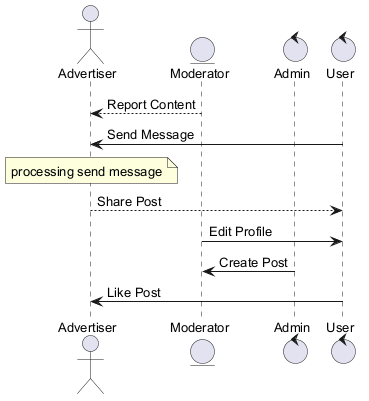

The diagram above was rendered by PlantUML. Its source (embedded in the PNG):
@startuml
skinparam backgroundColor #FFFFFF
skinparam classBackgroundColor #E8F4FA
skinparam classBorderColor #2C7DA0
skinparam defaultFontSize 13
actor "Advertiser" as A
entity "Moderator" as M
control "Admin" as A2
control "User" as U
M --> A : Report Content
U -> A : Send Message
note over A : processing send message
A --> U : Share Post
M -> U : Edit Profile
A2 -> M : Create Post
U -> A : Like Post
@enduml